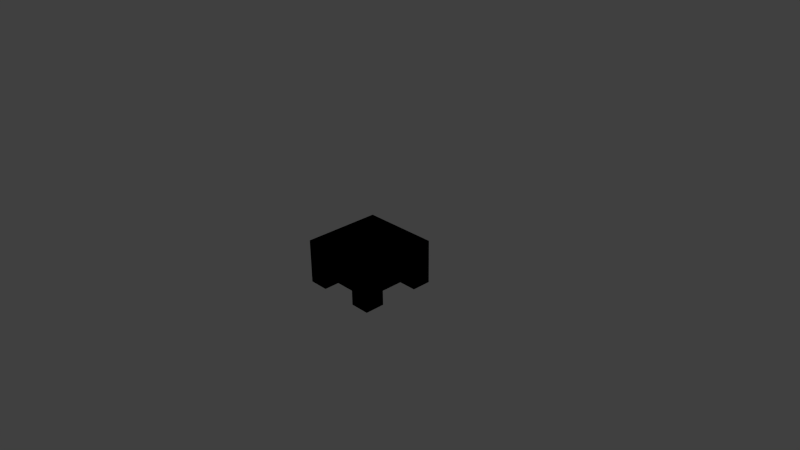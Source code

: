# Source: programming_table.blend  (saved by Blender 2.76.0; exported with 4.5.12 LTS)
import bpy
from mathutils import Matrix  # noqa: F401  (used for matrix-valued properties, if any)

bpy.ops.wm.read_factory_settings(use_empty=True)
scene = bpy.context.scene
scene.name = 'Scene'

# ---- collections
col_collection_1 = bpy.data.collections.new('Collection 1'); scene.collection.children.link(col_collection_1)

# ---- materials (node trees are filled in below, after node groups)
mat_none_002 = bpy.data.materials.new('None.002')
mat_none_002.alpha_threshold = 0.0
mat_none_002.use_transparent_shadow = False
mat_none_002.specular_color = (0.5, 0.5, 0.5)
mat_none_002.roughness = 0.5
mat_none_002.specular_intensity = 1.0
mat_none_002.line_color = (0.0, 0.0, 0.0, 1.0)

# ---- material node trees
mat_none_002.use_nodes = True; mat_none_002.node_tree.nodes.clear()
_N = mat_none_002.node_tree.nodes; _L = mat_none_002.node_tree.links
n0 = _N.new('NodeUndefined'); n0.name = 'Output'; n0.location = (355, 398)
n0.inputs[1].default_value = 1.0
n1 = _N.new('NodeUndefined'); n1.name = 'Material'; n1.location = (65, 398)
n1.inputs[0].default_value = (0.0, 0.0, 0.0, 1.0)
n1.inputs[1].default_value = (0.0, 0.0, 0.0, 1.0)
n1.inputs[2].default_value = 0.0
n1.inputs[3].default_value = (0.0, 0.0, 0.0)
_L.new(n1.outputs[0], n0.inputs[0])

# ---- world
world_world = bpy.data.worlds.new('World'); scene.world = world_world
world_world.color = (0.05088, 0.05088, 0.05088)
world_world.use_sun_shadow = False
world_world.sun_shadow_jitter_overblur = 0.0
world_world.cycles.sampling_method = 'MANUAL'
world_world.cycles.sample_map_resolution = 256

# ---- cameras
cam_camera = bpy.data.cameras.new('Camera')
cam_camera.clip_end = 100.0
cam_camera.lens = 35.0
cam_camera.sensor_width = 32.0
cam_camera.sensor_height = 18.0
cam_camera.ortho_scale = 7.314
cam_camera.dof.focus_distance = 0.0
cam_camera.dof.aperture_fstop = 128.0

# ---- meshes
me_cube_001 = bpy.data.meshes.new('Cube.001')
me_cube_001.from_pydata([(0.25, -0.75, 0.5625), (0.25, -0.25, 0.5625), (0.75, -0.25, 0.5625), (0.75, -0.75, 0.5625), (0.0, -1.0, 0.0), (1.0, -1.0, 0.0), (0.0, 0.0, 0.0), (1.0, 0.0, 0.0), (0.0, -1.0, 0.5625), (0.0, 0.0, 0.5625), (1.0, 0.0, 0.5625), (1.0, -1.0, 0.5625), (0.3125, -0.6875, 0.25), (0.3125, -0.3125, 0.25), (0.6875, -0.3125, 0.25), (0.6875, -0.6875, 0.25), (0.25, -0.75, 0.25), (0.25, -0.25, 0.25), (0.75, -0.25, 0.25), (0.75, -0.75, 0.25), (0.3125, -0.6875, 0.375), (0.3125, -0.3125, 0.375), (0.6875, -0.3125, 0.375), (0.6875, -0.6875, 0.375), (0.75, 0.0, 0.0), (0.2533, 0.0, 0.0), (1.0, -0.7467, 0.0), (1.0, -0.25, 0.0), (0.2533, -1.0, 0.0), (0.75, -1.0, 0.0), (0.0, -0.25, 0.0), (-6.412e-05, -0.7467, 0.0), (0.75, -0.25, 0.0), (0.2533, -0.25, 0.0), (0.75, -0.7467, 0.0), (0.2513, -0.7467, 0.0), (0.75, 0.0, 0.1875), (0.2533, 0.0, 0.1875), (1.0, -0.7467, 0.1875), (1.0, -0.25, 0.1875), (0.2533, -1.0, 0.1875), (0.75, -1.0, 0.1875), (0.0, -0.25, 0.1875), (-6.412e-05, -0.7467, 0.1875), (0.2533, -0.25, 0.1875), (0.75, -0.25, 0.1875), (0.2513, -0.7467, 0.1875), (0.75, -0.7467, 0.1875)], [], [(0, 3, 19, 16), (8, 4, 28, 40, 41, 29, 5, 11), (35, 28, 4, 31), (0, 1, 9, 8), (1, 2, 10, 9), (2, 3, 11, 10), (3, 0, 8, 11), (13, 12, 20, 21), (2, 1, 17, 18), (3, 2, 18, 19), (1, 0, 16, 17), (12, 13, 17, 16), (13, 14, 18, 17), (14, 15, 19, 18), (15, 12, 16, 19), (23, 22, 21, 20), (12, 15, 23, 20), (14, 13, 21, 22), (15, 14, 22, 23), (25, 33, 30, 6), (28, 35, 46, 40), (7, 27, 32, 24), (26, 34, 47, 38), (33, 25, 37, 44), (26, 5, 29, 34), (30, 33, 44, 42), (44, 46, 43, 42), (36, 45, 44, 37), (39, 38, 47, 45), (45, 47, 46, 44), (47, 41, 40, 46), (32, 27, 39, 45), (24, 32, 45, 36), (35, 31, 43, 46), (34, 29, 41, 47), (10, 11, 5, 26, 38, 39, 27, 7), (9, 10, 7, 24, 36, 37, 25, 6), (8, 9, 6, 30, 42, 43, 31, 4)])
_uv = me_cube_001.uv_layers.new(name='UVMap')
_uv.uv.foreach_set('vector', [0.7188, 0.5312, 1.0, 0.5312, 1.0, 0.6875, 0.7188, 0.6875, 0.5, 0.5, 0.5, 0.7812, 0.375, 0.7812, 0.375, 0.6875, 0.125, 0.6875, 0.125, 0.7812, 0.0, 0.7812, 0.0, 0.5, 0.625, 0.375, 0.625, 0.5, 0.5, 0.5, 0.5, 0.375, 0.125, 0.125, 0.125, 0.375, 0.0, 0.5, 0.0, 0.0, 0.125, 0.375, 0.375, 0.375, 0.5, 0.5, 0.0, 0.5, 0.375, 0.375, 0.375, 0.125, 0.5, 0.0, 0.5, 0.5, 0.375, 0.125, 0.125, 0.125, 0.0, 0.0, 0.5, 0.0, 1.0, 0.7188, 0.8125, 0.7188, 0.8125, 0.7812, 1.0, 0.7812, 1.0, 0.6875, 0.7188, 0.6875, 0.7188, 0.5312, 1.0, 0.5312, 0.7188, 0.5312, 1.0, 0.5312, 1.0, 0.6875, 0.7188, 0.6875, 1.0, 0.5312, 0.7188, 0.5312, 0.7188, 0.6875, 1.0, 0.6875, 0.1562, 0.1562, 0.1562, 0.3438, 0.125, 0.375, 0.125, 0.125, 0.1562, 0.3438, 0.3438, 0.3438, 0.375, 0.375, 0.125, 0.375, 0.3438, 0.3438, 0.3438, 0.1562, 0.375, 0.125, 0.375, 0.375, 0.3438, 0.1562, 0.1562, 0.1562, 0.125, 0.125, 0.375, 0.125, 0.3438, 0.1562, 0.3438, 0.3438, 0.1562, 0.3438, 0.1562, 0.1562, 0.8125, 0.7188, 1.0, 0.7188, 1.0, 0.7812, 0.8125, 0.7812, 1.0, 0.7188, 0.8125, 0.7188, 0.8125, 0.7812, 1.0, 0.7812, 0.8125, 0.7188, 1.0, 0.7188, 1.0, 0.7812, 0.8125, 0.7812, 0.625, 0.0, 0.625, 0.125, 0.5, 0.125, 0.5, 0.0, 0.5312, 0.5312, 0.6562, 0.5312, 0.6562, 0.625, 0.5312, 0.625, 0.9999, 9.998e-05, 1.0, 0.125, 0.875, 0.125, 0.875, 0.0, 0.6562, 0.625, 0.5312, 0.625, 0.5312, 0.5312, 0.6562, 0.5312, 0.5312, 0.5312, 0.6562, 0.5312, 0.6562, 0.625, 0.5312, 0.625, 1.0, 0.375, 1.0, 0.5, 0.875, 0.5, 0.875, 0.375, 0.5312, 0.5312, 0.6562, 0.5312, 0.6562, 0.625, 0.5312, 0.625, 0.625, 0.125, 0.625, 0.375, 0.5, 0.375, 0.5, 0.125, 0.875, 0.0, 0.875, 0.125, 0.625, 0.125, 0.625, 0.0, 1.0, 0.125, 1.0, 0.375, 0.875, 0.375, 0.875, 0.125, 0.875, 0.125, 0.875, 0.375, 0.625, 0.375, 0.625, 0.125, 0.875, 0.375, 0.875, 0.5, 0.625, 0.5, 0.625, 0.375, 0.5312, 0.5312, 0.6562, 0.5312, 0.6562, 0.625, 0.5312, 0.625, 0.6562, 0.625, 0.5312, 0.625, 0.5312, 0.5312, 0.6562, 0.5312, 0.6562, 0.625, 0.5312, 0.625, 0.5312, 0.5312, 0.6562, 0.5312, 0.6562, 0.625, 0.5312, 0.625, 0.5312, 0.5312, 0.6562, 0.5312, 0.0, 0.5, 0.5, 0.5, 0.5, 0.7812, 0.375, 0.7812, 0.375, 0.6875, 0.125, 0.6875, 0.125, 0.7812, 0.0, 0.7812, 0.0, 0.5, 0.5, 0.5, 0.5, 0.7812, 0.375, 0.7812, 0.375, 0.6875, 0.125, 0.6875, 0.125, 0.7812, 0.0, 0.7812, 0.0, 0.5, 0.5, 0.5, 0.5, 0.7812, 0.375, 0.7812, 0.375, 0.6875, 0.125, 0.6875, 0.125, 0.7812, 0.0, 0.7812])
me_cube_001.materials.append(mat_none_002)
me_cube_001.use_remesh_preserve_volume = False
me_cube_001.use_remesh_preserve_attributes = False
me_cube_001.use_mirror_vertex_groups = False
me_cube_001.update()

# ---- objects
ob_cube = bpy.data.objects.new('Cube', me_cube_001)
ob_camera = bpy.data.objects.new('Camera', cam_camera)

# ---- transforms, parenting, visibility, modifiers, constraints
ob_cube.location = (0.0, 0.0, 0.0)
ob_cube.lineart.crease_threshold = 0.0
ob_camera.location = (7.481, -6.508, 5.344)
ob_camera.rotation_euler = (1.109, 0.01082, 0.8149)
ob_camera.lock_rotations_4d = False
ob_camera.empty_display_type = 'ARROWS'
ob_camera.color = (0.0, 0.0, 0.0, 0.0)
ob_camera.display_type = 'WIRE'
ob_camera.lineart.crease_threshold = 0.0

# ---- collection membership
col_collection_1.objects.link(ob_cube)
col_collection_1.objects.link(ob_camera)

# ---- scene / render settings (as saved in the file)
scene.camera = ob_camera
scene.frame_start = 1; scene.frame_end = 250; scene.frame_set(1)
scene.render.engine = 'BLENDER_EEVEE_NEXT'
scene.render.image_settings.compression = 90
scene.render.resolution_percentage = 50
scene.render.dither_intensity = 0.0
scene.cycles.use_denoising = False
scene.cycles.samples = 10
scene.cycles.sampling_pattern = 'TABULATED_SOBOL'
scene.cycles.light_sampling_threshold = 0.0
scene.cycles.use_adaptive_sampling = False
scene.cycles.use_light_tree = False
scene.cycles.blur_glossy = 0.0
scene.cycles.volume_bounces = 1
scene.cycles.pixel_filter_type = 'GAUSSIAN'
scene.cycles.sample_clamp_indirect = 0.0
scene.view_settings.view_transform = 'Standard'
bpy.context.view_layer.update()

# ---- added for rendering (the .blend has no usable light): sun
light_auto_sun = bpy.data.lights.new('AutoSun', 'SUN')
light_auto_sun.energy = 3.0
light_auto_sun.angle = 0.0523599
ob_auto_sun = bpy.data.objects.new('AutoSun', light_auto_sun)
scene.collection.objects.link(ob_auto_sun)
ob_auto_sun.rotation_euler = (0.872665, 0.174533, 0.523599)
bpy.context.view_layer.update()
